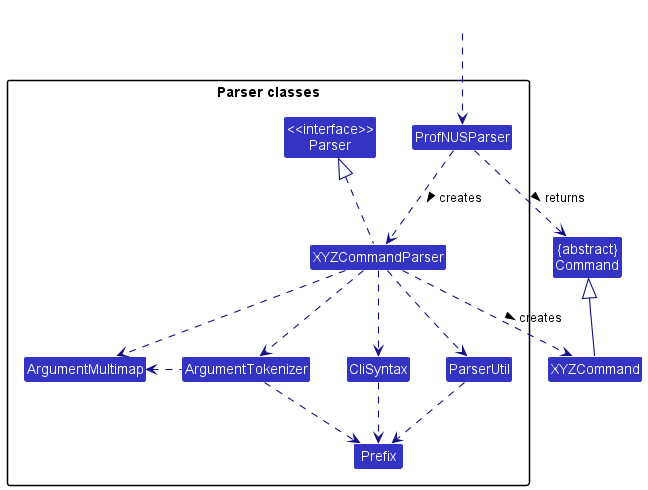

The diagram above was rendered by PlantUML. Its source (embedded in the PNG):
@startuml
!include style.puml
skinparam arrowThickness 1.1
skinparam arrowColor LOGIC_COLOR_T4
skinparam classBackgroundColor LOGIC_COLOR

Class "{abstract}\nCommand" as Command
Class XYZCommand

package "Parser classes"{
Class "<<interface>>\nParser" as Parser
Class ProfNUSParser
Class XYZCommandParser
Class CliSyntax
Class ParserUtil
Class ArgumentMultimap
Class ArgumentTokenizer
Class Prefix
}

Class HiddenOutside #FFFFFF
HiddenOutside ..> ProfNUSParser

ProfNUSParser .down.> XYZCommandParser: creates >

XYZCommandParser ..> XYZCommand : creates >
ProfNUSParser ..> Command : returns >
XYZCommandParser .up.|> Parser
XYZCommandParser ..> ArgumentMultimap
XYZCommandParser ..> ArgumentTokenizer
ArgumentTokenizer .left.> ArgumentMultimap
XYZCommandParser ..> CliSyntax
CliSyntax ..> Prefix
XYZCommandParser ..> ParserUtil
ParserUtil .down.> Prefix
ArgumentTokenizer .down.> Prefix
XYZCommand -up-|> Command
@enduml